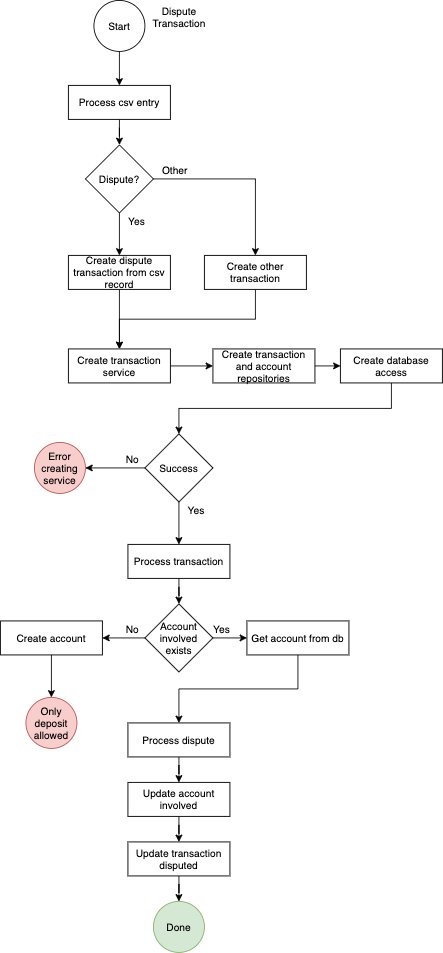

The diagram above was exported from draw.io. Its source (the exported page's mxGraphModel, read from the mxfile embedded in the PNG):
<mxGraphModel dx="1186" dy="610" grid="1" gridSize="10" guides="1" tooltips="1" connect="1" arrows="1" fold="1" page="1" pageScale="1" pageWidth="850" pageHeight="1100" math="0" shadow="0">
  <root>
    <mxCell id="0" />
    <mxCell id="1" parent="0" />
    <mxCell id="oDqSd_sNxpy3irXuBBm0-3" style="edgeStyle=orthogonalEdgeStyle;rounded=0;orthogonalLoop=1;jettySize=auto;html=1;exitX=0.5;exitY=1;exitDx=0;exitDy=0;" edge="1" parent="1" source="oDqSd_sNxpy3irXuBBm0-1">
      <mxGeometry relative="1" as="geometry">
        <mxPoint x="400" y="130" as="targetPoint" />
      </mxGeometry>
    </mxCell>
    <mxCell id="oDqSd_sNxpy3irXuBBm0-1" value="Start" style="ellipse;whiteSpace=wrap;html=1;" vertex="1" parent="1">
      <mxGeometry x="370" y="30" width="60" height="60" as="geometry" />
    </mxCell>
    <mxCell id="oDqSd_sNxpy3irXuBBm0-2" value="Dispute&lt;br&gt;Transaction" style="text;html=1;align=center;verticalAlign=middle;resizable=0;points=[];autosize=1;strokeColor=none;" vertex="1" parent="1">
      <mxGeometry x="430" y="35" width="80" height="30" as="geometry" />
    </mxCell>
    <mxCell id="oDqSd_sNxpy3irXuBBm0-8" style="edgeStyle=orthogonalEdgeStyle;rounded=0;orthogonalLoop=1;jettySize=auto;html=1;exitX=0.5;exitY=1;exitDx=0;exitDy=0;" edge="1" parent="1" source="oDqSd_sNxpy3irXuBBm0-4" target="oDqSd_sNxpy3irXuBBm0-7">
      <mxGeometry relative="1" as="geometry" />
    </mxCell>
    <mxCell id="oDqSd_sNxpy3irXuBBm0-4" value="Process csv entry" style="rounded=0;whiteSpace=wrap;html=1;" vertex="1" parent="1">
      <mxGeometry x="340" y="130" width="120" height="40" as="geometry" />
    </mxCell>
    <mxCell id="oDqSd_sNxpy3irXuBBm0-6" style="edgeStyle=orthogonalEdgeStyle;rounded=0;orthogonalLoop=1;jettySize=auto;html=1;exitX=0.5;exitY=1;exitDx=0;exitDy=0;" edge="1" parent="1" source="oDqSd_sNxpy3irXuBBm0-4" target="oDqSd_sNxpy3irXuBBm0-4">
      <mxGeometry relative="1" as="geometry" />
    </mxCell>
    <mxCell id="oDqSd_sNxpy3irXuBBm0-9" style="edgeStyle=orthogonalEdgeStyle;rounded=0;orthogonalLoop=1;jettySize=auto;html=1;exitX=0.5;exitY=1;exitDx=0;exitDy=0;" edge="1" parent="1" source="oDqSd_sNxpy3irXuBBm0-7">
      <mxGeometry relative="1" as="geometry">
        <mxPoint x="400" y="330" as="targetPoint" />
      </mxGeometry>
    </mxCell>
    <mxCell id="oDqSd_sNxpy3irXuBBm0-13" style="edgeStyle=orthogonalEdgeStyle;rounded=0;orthogonalLoop=1;jettySize=auto;html=1;exitX=1;exitY=0.5;exitDx=0;exitDy=0;entryX=0.5;entryY=0;entryDx=0;entryDy=0;" edge="1" parent="1" source="oDqSd_sNxpy3irXuBBm0-7" target="oDqSd_sNxpy3irXuBBm0-15">
      <mxGeometry relative="1" as="geometry">
        <mxPoint x="530" y="300" as="targetPoint" />
      </mxGeometry>
    </mxCell>
    <mxCell id="oDqSd_sNxpy3irXuBBm0-7" value="Dispute?" style="rhombus;whiteSpace=wrap;html=1;" vertex="1" parent="1">
      <mxGeometry x="360" y="200" width="80" height="80" as="geometry" />
    </mxCell>
    <mxCell id="oDqSd_sNxpy3irXuBBm0-10" value="Yes" style="text;html=1;align=center;verticalAlign=middle;resizable=0;points=[];autosize=1;strokeColor=none;" vertex="1" parent="1">
      <mxGeometry x="400" y="280" width="40" height="20" as="geometry" />
    </mxCell>
    <mxCell id="oDqSd_sNxpy3irXuBBm0-18" style="edgeStyle=orthogonalEdgeStyle;rounded=0;orthogonalLoop=1;jettySize=auto;html=1;exitX=0.5;exitY=1;exitDx=0;exitDy=0;" edge="1" parent="1" source="oDqSd_sNxpy3irXuBBm0-12">
      <mxGeometry relative="1" as="geometry">
        <mxPoint x="400" y="440" as="targetPoint" />
      </mxGeometry>
    </mxCell>
    <mxCell id="oDqSd_sNxpy3irXuBBm0-12" value="Create dispute transaction from csv record" style="rounded=0;whiteSpace=wrap;html=1;" vertex="1" parent="1">
      <mxGeometry x="340" y="330" width="120" height="40" as="geometry" />
    </mxCell>
    <mxCell id="oDqSd_sNxpy3irXuBBm0-14" value="Other" style="text;html=1;align=center;verticalAlign=middle;resizable=0;points=[];autosize=1;strokeColor=none;" vertex="1" parent="1">
      <mxGeometry x="440" y="220" width="50" height="20" as="geometry" />
    </mxCell>
    <mxCell id="oDqSd_sNxpy3irXuBBm0-17" style="edgeStyle=orthogonalEdgeStyle;rounded=0;orthogonalLoop=1;jettySize=auto;html=1;exitX=0.5;exitY=1;exitDx=0;exitDy=0;" edge="1" parent="1" source="oDqSd_sNxpy3irXuBBm0-15">
      <mxGeometry relative="1" as="geometry">
        <mxPoint x="400" y="440" as="targetPoint" />
      </mxGeometry>
    </mxCell>
    <mxCell id="oDqSd_sNxpy3irXuBBm0-15" value="Create other transaction" style="rounded=0;whiteSpace=wrap;html=1;" vertex="1" parent="1">
      <mxGeometry x="500" y="330" width="120" height="40" as="geometry" />
    </mxCell>
    <mxCell id="oDqSd_sNxpy3irXuBBm0-21" style="edgeStyle=orthogonalEdgeStyle;rounded=0;orthogonalLoop=1;jettySize=auto;html=1;exitX=1;exitY=0.5;exitDx=0;exitDy=0;" edge="1" parent="1" source="oDqSd_sNxpy3irXuBBm0-19" target="oDqSd_sNxpy3irXuBBm0-20">
      <mxGeometry relative="1" as="geometry" />
    </mxCell>
    <mxCell id="oDqSd_sNxpy3irXuBBm0-19" value="Create transaction service" style="rounded=0;whiteSpace=wrap;html=1;" vertex="1" parent="1">
      <mxGeometry x="340" y="440" width="120" height="40" as="geometry" />
    </mxCell>
    <mxCell id="oDqSd_sNxpy3irXuBBm0-23" style="edgeStyle=orthogonalEdgeStyle;rounded=0;orthogonalLoop=1;jettySize=auto;html=1;exitX=1;exitY=0.5;exitDx=0;exitDy=0;entryX=0;entryY=0.5;entryDx=0;entryDy=0;" edge="1" parent="1" source="oDqSd_sNxpy3irXuBBm0-20" target="oDqSd_sNxpy3irXuBBm0-22">
      <mxGeometry relative="1" as="geometry" />
    </mxCell>
    <mxCell id="oDqSd_sNxpy3irXuBBm0-20" value="Create transaction and account repositories" style="rounded=0;whiteSpace=wrap;html=1;" vertex="1" parent="1">
      <mxGeometry x="510" y="440" width="120" height="40" as="geometry" />
    </mxCell>
    <mxCell id="oDqSd_sNxpy3irXuBBm0-25" style="edgeStyle=orthogonalEdgeStyle;rounded=0;orthogonalLoop=1;jettySize=auto;html=1;exitX=0.5;exitY=1;exitDx=0;exitDy=0;" edge="1" parent="1" source="oDqSd_sNxpy3irXuBBm0-22">
      <mxGeometry relative="1" as="geometry">
        <mxPoint x="470" y="540" as="targetPoint" />
      </mxGeometry>
    </mxCell>
    <mxCell id="oDqSd_sNxpy3irXuBBm0-22" value="Create database access" style="rounded=0;whiteSpace=wrap;html=1;" vertex="1" parent="1">
      <mxGeometry x="660" y="440" width="120" height="40" as="geometry" />
    </mxCell>
    <mxCell id="oDqSd_sNxpy3irXuBBm0-27" style="edgeStyle=orthogonalEdgeStyle;rounded=0;orthogonalLoop=1;jettySize=auto;html=1;exitX=0;exitY=0.5;exitDx=0;exitDy=0;" edge="1" parent="1" source="oDqSd_sNxpy3irXuBBm0-26">
      <mxGeometry relative="1" as="geometry">
        <mxPoint x="360" y="580" as="targetPoint" />
      </mxGeometry>
    </mxCell>
    <mxCell id="oDqSd_sNxpy3irXuBBm0-30" style="edgeStyle=orthogonalEdgeStyle;rounded=0;orthogonalLoop=1;jettySize=auto;html=1;exitX=0.5;exitY=1;exitDx=0;exitDy=0;" edge="1" parent="1" source="oDqSd_sNxpy3irXuBBm0-26">
      <mxGeometry relative="1" as="geometry">
        <mxPoint x="470" y="670" as="targetPoint" />
      </mxGeometry>
    </mxCell>
    <mxCell id="oDqSd_sNxpy3irXuBBm0-26" value="Success" style="rhombus;whiteSpace=wrap;html=1;" vertex="1" parent="1">
      <mxGeometry x="430" y="540" width="80" height="80" as="geometry" />
    </mxCell>
    <mxCell id="oDqSd_sNxpy3irXuBBm0-28" value="No" style="text;html=1;align=center;verticalAlign=middle;resizable=0;points=[];autosize=1;strokeColor=none;" vertex="1" parent="1">
      <mxGeometry x="400" y="560" width="30" height="20" as="geometry" />
    </mxCell>
    <mxCell id="oDqSd_sNxpy3irXuBBm0-29" value="Error creating service" style="ellipse;whiteSpace=wrap;html=1;fillColor=#f8cecc;strokeColor=#b85450;" vertex="1" parent="1">
      <mxGeometry x="300" y="550" width="60" height="60" as="geometry" />
    </mxCell>
    <mxCell id="oDqSd_sNxpy3irXuBBm0-31" value="Yes" style="text;html=1;align=center;verticalAlign=middle;resizable=0;points=[];autosize=1;strokeColor=none;" vertex="1" parent="1">
      <mxGeometry x="470" y="620" width="40" height="20" as="geometry" />
    </mxCell>
    <mxCell id="oDqSd_sNxpy3irXuBBm0-37" style="edgeStyle=orthogonalEdgeStyle;rounded=0;orthogonalLoop=1;jettySize=auto;html=1;exitX=0.5;exitY=1;exitDx=0;exitDy=0;" edge="1" parent="1" source="oDqSd_sNxpy3irXuBBm0-32" target="oDqSd_sNxpy3irXuBBm0-36">
      <mxGeometry relative="1" as="geometry" />
    </mxCell>
    <mxCell id="oDqSd_sNxpy3irXuBBm0-32" value="Process transaction" style="rounded=0;whiteSpace=wrap;html=1;" vertex="1" parent="1">
      <mxGeometry x="410" y="670" width="120" height="40" as="geometry" />
    </mxCell>
    <mxCell id="oDqSd_sNxpy3irXuBBm0-38" style="edgeStyle=orthogonalEdgeStyle;rounded=0;orthogonalLoop=1;jettySize=auto;html=1;exitX=1;exitY=0.5;exitDx=0;exitDy=0;" edge="1" parent="1" source="oDqSd_sNxpy3irXuBBm0-36">
      <mxGeometry relative="1" as="geometry">
        <mxPoint x="550" y="780" as="targetPoint" />
      </mxGeometry>
    </mxCell>
    <mxCell id="oDqSd_sNxpy3irXuBBm0-40" style="edgeStyle=orthogonalEdgeStyle;rounded=0;orthogonalLoop=1;jettySize=auto;html=1;exitX=0;exitY=0.5;exitDx=0;exitDy=0;" edge="1" parent="1" source="oDqSd_sNxpy3irXuBBm0-36">
      <mxGeometry relative="1" as="geometry">
        <mxPoint x="380" y="780" as="targetPoint" />
      </mxGeometry>
    </mxCell>
    <mxCell id="oDqSd_sNxpy3irXuBBm0-36" value="Account involved exists" style="rhombus;whiteSpace=wrap;html=1;" vertex="1" parent="1">
      <mxGeometry x="430" y="740" width="80" height="80" as="geometry" />
    </mxCell>
    <mxCell id="oDqSd_sNxpy3irXuBBm0-39" value="Yes" style="text;html=1;align=center;verticalAlign=middle;resizable=0;points=[];autosize=1;strokeColor=none;" vertex="1" parent="1">
      <mxGeometry x="500" y="760" width="40" height="20" as="geometry" />
    </mxCell>
    <mxCell id="oDqSd_sNxpy3irXuBBm0-41" value="No" style="text;html=1;align=center;verticalAlign=middle;resizable=0;points=[];autosize=1;strokeColor=none;" vertex="1" parent="1">
      <mxGeometry x="400" y="760" width="30" height="20" as="geometry" />
    </mxCell>
    <mxCell id="oDqSd_sNxpy3irXuBBm0-46" style="edgeStyle=orthogonalEdgeStyle;rounded=0;orthogonalLoop=1;jettySize=auto;html=1;exitX=0.5;exitY=1;exitDx=0;exitDy=0;" edge="1" parent="1" source="oDqSd_sNxpy3irXuBBm0-42">
      <mxGeometry relative="1" as="geometry">
        <mxPoint x="470" y="880" as="targetPoint" />
      </mxGeometry>
    </mxCell>
    <mxCell id="oDqSd_sNxpy3irXuBBm0-42" value="Get account from db" style="rounded=0;whiteSpace=wrap;html=1;" vertex="1" parent="1">
      <mxGeometry x="550" y="760" width="120" height="40" as="geometry" />
    </mxCell>
    <mxCell id="oDqSd_sNxpy3irXuBBm0-53" style="edgeStyle=orthogonalEdgeStyle;rounded=0;orthogonalLoop=1;jettySize=auto;html=1;exitX=0.5;exitY=1;exitDx=0;exitDy=0;entryX=0.5;entryY=0;entryDx=0;entryDy=0;" edge="1" parent="1" source="oDqSd_sNxpy3irXuBBm0-43" target="oDqSd_sNxpy3irXuBBm0-52">
      <mxGeometry relative="1" as="geometry" />
    </mxCell>
    <mxCell id="oDqSd_sNxpy3irXuBBm0-43" value="Create account" style="rounded=0;whiteSpace=wrap;html=1;" vertex="1" parent="1">
      <mxGeometry x="260" y="760" width="120" height="40" as="geometry" />
    </mxCell>
    <mxCell id="oDqSd_sNxpy3irXuBBm0-54" style="edgeStyle=orthogonalEdgeStyle;rounded=0;orthogonalLoop=1;jettySize=auto;html=1;exitX=0.5;exitY=1;exitDx=0;exitDy=0;" edge="1" parent="1" source="oDqSd_sNxpy3irXuBBm0-47" target="oDqSd_sNxpy3irXuBBm0-48">
      <mxGeometry relative="1" as="geometry" />
    </mxCell>
    <mxCell id="oDqSd_sNxpy3irXuBBm0-47" value="Process dispute" style="rounded=0;whiteSpace=wrap;html=1;" vertex="1" parent="1">
      <mxGeometry x="410" y="880" width="120" height="40" as="geometry" />
    </mxCell>
    <mxCell id="oDqSd_sNxpy3irXuBBm0-55" style="edgeStyle=orthogonalEdgeStyle;rounded=0;orthogonalLoop=1;jettySize=auto;html=1;exitX=0.5;exitY=1;exitDx=0;exitDy=0;" edge="1" parent="1" source="oDqSd_sNxpy3irXuBBm0-48" target="oDqSd_sNxpy3irXuBBm0-49">
      <mxGeometry relative="1" as="geometry" />
    </mxCell>
    <mxCell id="oDqSd_sNxpy3irXuBBm0-48" value="Update account involved" style="rounded=0;whiteSpace=wrap;html=1;" vertex="1" parent="1">
      <mxGeometry x="410" y="950" width="120" height="40" as="geometry" />
    </mxCell>
    <mxCell id="oDqSd_sNxpy3irXuBBm0-51" style="edgeStyle=orthogonalEdgeStyle;rounded=0;orthogonalLoop=1;jettySize=auto;html=1;exitX=0.5;exitY=1;exitDx=0;exitDy=0;" edge="1" parent="1" source="oDqSd_sNxpy3irXuBBm0-49" target="oDqSd_sNxpy3irXuBBm0-50">
      <mxGeometry relative="1" as="geometry" />
    </mxCell>
    <mxCell id="oDqSd_sNxpy3irXuBBm0-49" value="Update transaction disputed" style="rounded=0;whiteSpace=wrap;html=1;" vertex="1" parent="1">
      <mxGeometry x="410" y="1020" width="120" height="40" as="geometry" />
    </mxCell>
    <mxCell id="oDqSd_sNxpy3irXuBBm0-50" value="Done" style="ellipse;whiteSpace=wrap;html=1;fillColor=#d5e8d4;strokeColor=#82b366;" vertex="1" parent="1">
      <mxGeometry x="440" y="1090" width="60" height="60" as="geometry" />
    </mxCell>
    <mxCell id="oDqSd_sNxpy3irXuBBm0-52" value="Only deposit allowed" style="ellipse;whiteSpace=wrap;html=1;fillColor=#f8cecc;strokeColor=#b85450;" vertex="1" parent="1">
      <mxGeometry x="290" y="850" width="60" height="60" as="geometry" />
    </mxCell>
  </root>
</mxGraphModel>